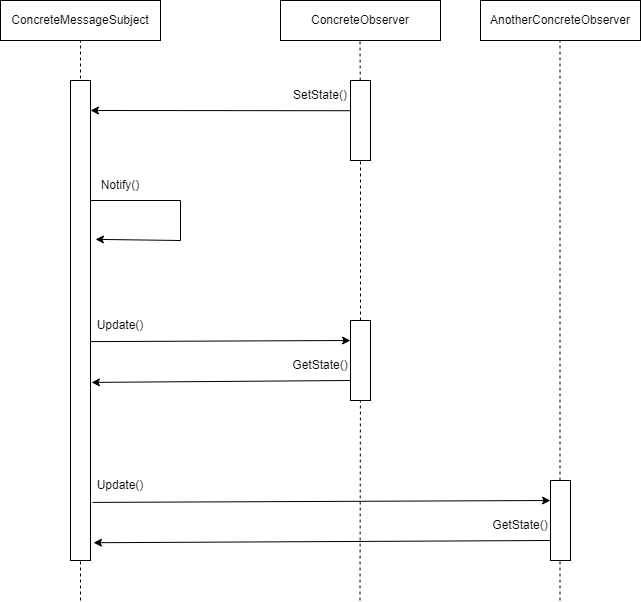

The diagram above was exported from draw.io. Its source (the exported page's mxGraphModel, read from the mxfile embedded in the PNG):
<mxGraphModel dx="1422" dy="797" grid="1" gridSize="10" guides="1" tooltips="1" connect="1" arrows="1" fold="1" page="1" pageScale="1" pageWidth="850" pageHeight="1100" math="0" shadow="0">
  <root>
    <mxCell id="0" />
    <mxCell id="1" parent="0" />
    <mxCell id="aPjhlUhk4WCUikP825WV-1" value="ConcreteMessageSubject" style="rounded=0;whiteSpace=wrap;html=1;" parent="1" vertex="1">
      <mxGeometry x="20" y="120" width="160" height="40" as="geometry" />
    </mxCell>
    <mxCell id="aPjhlUhk4WCUikP825WV-2" value="ConcreteObserver" style="rounded=0;whiteSpace=wrap;html=1;" parent="1" vertex="1">
      <mxGeometry x="300" y="120" width="160" height="40" as="geometry" />
    </mxCell>
    <mxCell id="aPjhlUhk4WCUikP825WV-3" value="AnotherConcreteObserver" style="rounded=0;whiteSpace=wrap;html=1;" parent="1" vertex="1">
      <mxGeometry x="500" y="120" width="160" height="40" as="geometry" />
    </mxCell>
    <mxCell id="aPjhlUhk4WCUikP825WV-4" value="" style="endArrow=none;dashed=1;html=1;rounded=0;" parent="1" edge="1">
      <mxGeometry width="50" height="50" relative="1" as="geometry">
        <mxPoint x="100" y="720" as="sourcePoint" />
        <mxPoint x="100" y="160" as="targetPoint" />
      </mxGeometry>
    </mxCell>
    <mxCell id="aPjhlUhk4WCUikP825WV-5" value="" style="endArrow=none;dashed=1;html=1;rounded=0;startArrow=none;" parent="1" source="aPjhlUhk4WCUikP825WV-8" edge="1">
      <mxGeometry width="50" height="50" relative="1" as="geometry">
        <mxPoint x="379.5" y="720" as="sourcePoint" />
        <mxPoint x="379.5" y="160" as="targetPoint" />
      </mxGeometry>
    </mxCell>
    <mxCell id="aPjhlUhk4WCUikP825WV-6" value="" style="endArrow=none;dashed=1;html=1;rounded=0;" parent="1" edge="1">
      <mxGeometry width="50" height="50" relative="1" as="geometry">
        <mxPoint x="579.5" y="720" as="sourcePoint" />
        <mxPoint x="579.5" y="160" as="targetPoint" />
      </mxGeometry>
    </mxCell>
    <mxCell id="aPjhlUhk4WCUikP825WV-7" value="" style="rounded=0;whiteSpace=wrap;html=1;" parent="1" vertex="1">
      <mxGeometry x="90" y="200" width="20" height="480" as="geometry" />
    </mxCell>
    <mxCell id="aPjhlUhk4WCUikP825WV-8" value="" style="rounded=0;whiteSpace=wrap;html=1;" parent="1" vertex="1">
      <mxGeometry x="370" y="200" width="20" height="80" as="geometry" />
    </mxCell>
    <mxCell id="aPjhlUhk4WCUikP825WV-9" value="" style="endArrow=none;dashed=1;html=1;rounded=0;startArrow=none;" parent="1" source="aPjhlUhk4WCUikP825WV-11" target="aPjhlUhk4WCUikP825WV-8" edge="1">
      <mxGeometry width="50" height="50" relative="1" as="geometry">
        <mxPoint x="379.5" y="720" as="sourcePoint" />
        <mxPoint x="379.5" y="160" as="targetPoint" />
      </mxGeometry>
    </mxCell>
    <mxCell id="aPjhlUhk4WCUikP825WV-10" value="" style="rounded=0;whiteSpace=wrap;html=1;" parent="1" vertex="1">
      <mxGeometry x="570" y="600" width="20" height="80" as="geometry" />
    </mxCell>
    <mxCell id="aPjhlUhk4WCUikP825WV-11" value="" style="rounded=0;whiteSpace=wrap;html=1;" parent="1" vertex="1">
      <mxGeometry x="370" y="440" width="20" height="80" as="geometry" />
    </mxCell>
    <mxCell id="aPjhlUhk4WCUikP825WV-12" value="" style="endArrow=none;dashed=1;html=1;rounded=0;" parent="1" target="aPjhlUhk4WCUikP825WV-11" edge="1">
      <mxGeometry width="50" height="50" relative="1" as="geometry">
        <mxPoint x="379.5" y="720" as="sourcePoint" />
        <mxPoint x="379.95833333333326" y="280" as="targetPoint" />
      </mxGeometry>
    </mxCell>
    <mxCell id="aPjhlUhk4WCUikP825WV-13" value="" style="endArrow=classic;html=1;rounded=0;exitX=0;exitY=0.378;exitDx=0;exitDy=0;exitPerimeter=0;" parent="1" source="aPjhlUhk4WCUikP825WV-8" edge="1">
      <mxGeometry width="50" height="50" relative="1" as="geometry">
        <mxPoint x="340" y="270" as="sourcePoint" />
        <mxPoint x="110" y="230" as="targetPoint" />
      </mxGeometry>
    </mxCell>
    <mxCell id="aPjhlUhk4WCUikP825WV-14" value="" style="endArrow=classic;html=1;rounded=0;exitX=0;exitY=0.75;exitDx=0;exitDy=0;entryX=1.05;entryY=0.629;entryDx=0;entryDy=0;entryPerimeter=0;" parent="1" source="aPjhlUhk4WCUikP825WV-11" target="aPjhlUhk4WCUikP825WV-7" edge="1">
      <mxGeometry width="50" height="50" relative="1" as="geometry">
        <mxPoint x="310" y="540" as="sourcePoint" />
        <mxPoint x="170" y="540" as="targetPoint" />
      </mxGeometry>
    </mxCell>
    <mxCell id="aPjhlUhk4WCUikP825WV-15" value="" style="endArrow=classic;html=1;rounded=0;entryX=0;entryY=0.25;entryDx=0;entryDy=0;exitX=1;exitY=0.544;exitDx=0;exitDy=0;exitPerimeter=0;" parent="1" source="aPjhlUhk4WCUikP825WV-7" target="aPjhlUhk4WCUikP825WV-11" edge="1">
      <mxGeometry width="50" height="50" relative="1" as="geometry">
        <mxPoint x="370" y="380" as="sourcePoint" />
        <mxPoint x="113" y="380.24" as="targetPoint" />
      </mxGeometry>
    </mxCell>
    <mxCell id="aPjhlUhk4WCUikP825WV-16" value="" style="endArrow=classic;html=1;rounded=0;entryX=0;entryY=0.25;entryDx=0;entryDy=0;exitX=1.1;exitY=0.879;exitDx=0;exitDy=0;exitPerimeter=0;" parent="1" source="aPjhlUhk4WCUikP825WV-7" target="aPjhlUhk4WCUikP825WV-10" edge="1">
      <mxGeometry width="50" height="50" relative="1" as="geometry">
        <mxPoint x="280" y="621.1199999999999" as="sourcePoint" />
        <mxPoint x="540" y="620" as="targetPoint" />
      </mxGeometry>
    </mxCell>
    <mxCell id="aPjhlUhk4WCUikP825WV-17" value="" style="endArrow=classic;html=1;rounded=0;exitX=0;exitY=0.75;exitDx=0;exitDy=0;entryX=1.15;entryY=0.963;entryDx=0;entryDy=0;entryPerimeter=0;" parent="1" source="aPjhlUhk4WCUikP825WV-10" target="aPjhlUhk4WCUikP825WV-7" edge="1">
      <mxGeometry width="50" height="50" relative="1" as="geometry">
        <mxPoint x="555" y="660" as="sourcePoint" />
        <mxPoint x="296" y="661.9200000000001" as="targetPoint" />
      </mxGeometry>
    </mxCell>
    <mxCell id="aPjhlUhk4WCUikP825WV-18" value="" style="endArrow=classic;html=1;rounded=0;entryX=1.25;entryY=0.331;entryDx=0;entryDy=0;entryPerimeter=0;" parent="1" target="aPjhlUhk4WCUikP825WV-7" edge="1">
      <mxGeometry width="50" height="50" relative="1" as="geometry">
        <mxPoint x="110" y="320" as="sourcePoint" />
        <mxPoint x="220" y="400" as="targetPoint" />
        <Array as="points">
          <mxPoint x="200" y="320" />
          <mxPoint x="200" y="360" />
        </Array>
      </mxGeometry>
    </mxCell>
    <mxCell id="aPjhlUhk4WCUikP825WV-19" value="SetState()" style="text;html=1;strokeColor=none;fillColor=none;align=center;verticalAlign=middle;whiteSpace=wrap;rounded=0;" parent="1" vertex="1">
      <mxGeometry x="310" y="200" width="60" height="30" as="geometry" />
    </mxCell>
    <mxCell id="aPjhlUhk4WCUikP825WV-20" value="GetState()" style="text;html=1;strokeColor=none;fillColor=none;align=center;verticalAlign=middle;whiteSpace=wrap;rounded=0;" parent="1" vertex="1">
      <mxGeometry x="310" y="470" width="60" height="30" as="geometry" />
    </mxCell>
    <mxCell id="aPjhlUhk4WCUikP825WV-21" value="GetState()" style="text;html=1;strokeColor=none;fillColor=none;align=center;verticalAlign=middle;whiteSpace=wrap;rounded=0;" parent="1" vertex="1">
      <mxGeometry x="510" y="630" width="60" height="30" as="geometry" />
    </mxCell>
    <mxCell id="aPjhlUhk4WCUikP825WV-22" value="Notify()" style="text;html=1;strokeColor=none;fillColor=none;align=center;verticalAlign=middle;whiteSpace=wrap;rounded=0;" parent="1" vertex="1">
      <mxGeometry x="110" y="290" width="60" height="30" as="geometry" />
    </mxCell>
    <mxCell id="aPjhlUhk4WCUikP825WV-23" value="Update()" style="text;html=1;strokeColor=none;fillColor=none;align=center;verticalAlign=middle;whiteSpace=wrap;rounded=0;" parent="1" vertex="1">
      <mxGeometry x="110" y="430" width="60" height="30" as="geometry" />
    </mxCell>
    <mxCell id="aPjhlUhk4WCUikP825WV-24" value="Update()" style="text;html=1;strokeColor=none;fillColor=none;align=center;verticalAlign=middle;whiteSpace=wrap;rounded=0;" parent="1" vertex="1">
      <mxGeometry x="110" y="590" width="60" height="30" as="geometry" />
    </mxCell>
  </root>
</mxGraphModel>